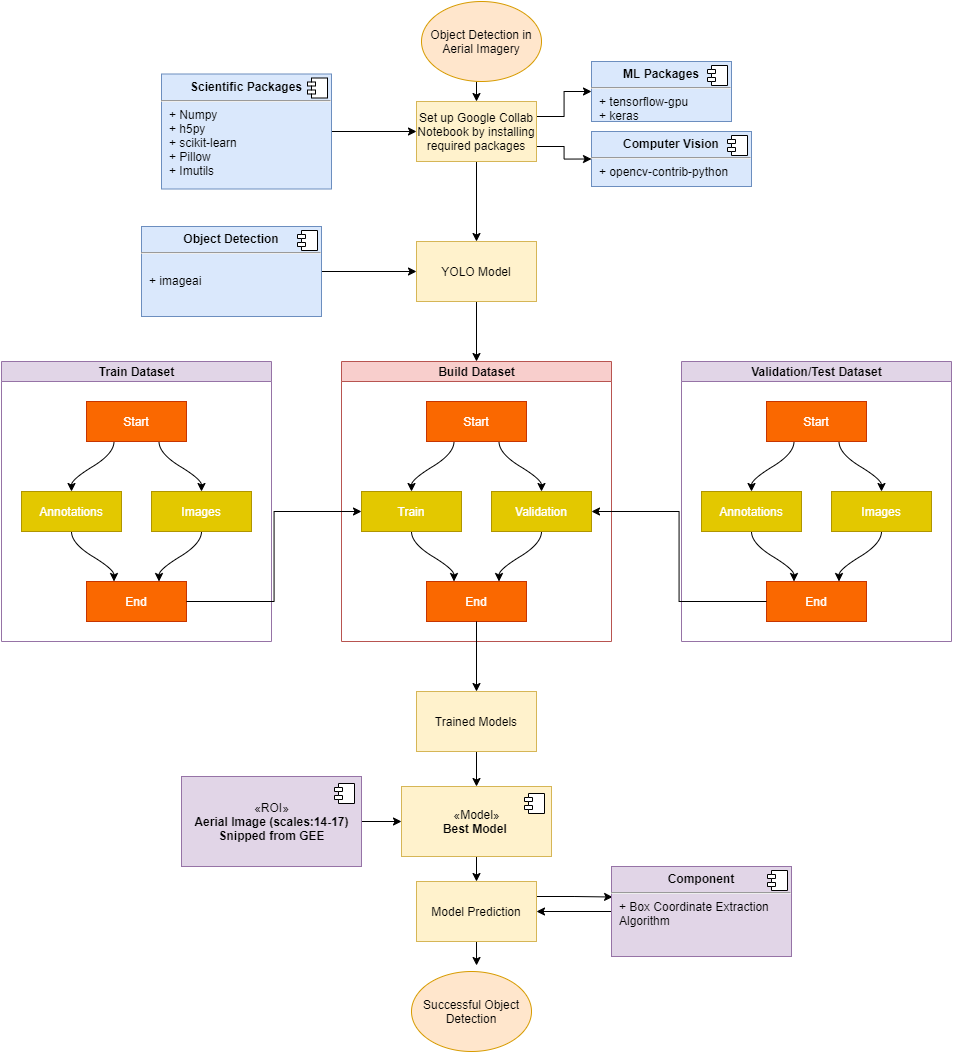

The diagram above was exported from draw.io. Its source (the exported page's mxGraphModel, read from the mxfile embedded in the PNG):
<mxGraphModel dx="2281" dy="1021" grid="1" gridSize="10" guides="1" tooltips="1" connect="1" arrows="1" fold="1" page="1" pageScale="1" pageWidth="850" pageHeight="1100" math="0" shadow="0">
  <root>
    <mxCell id="0" />
    <mxCell id="1" parent="0" />
    <mxCell id="ujiAQ3r_fG8fsd2bswyd-1" style="edgeStyle=orthogonalEdgeStyle;rounded=0;orthogonalLoop=1;jettySize=auto;html=1;exitX=0.5;exitY=1;exitDx=0;exitDy=0;entryX=0.5;entryY=0;entryDx=0;entryDy=0;" parent="1" source="EvZ4TmmuovDezfEB307K-1" target="Zgkm8-tdomv8OcMELixW-14" edge="1">
      <mxGeometry relative="1" as="geometry" />
    </mxCell>
    <mxCell id="EvZ4TmmuovDezfEB307K-1" value="Object Detection in Aerial Imagery" style="ellipse;whiteSpace=wrap;html=1;fillColor=#ffe6cc;strokeColor=#d79b00;" parent="1" vertex="1">
      <mxGeometry x="310" y="10" width="120" height="80" as="geometry" />
    </mxCell>
    <mxCell id="EvZ4TmmuovDezfEB307K-2" value="Successful Object Detection" style="ellipse;whiteSpace=wrap;html=1;fillColor=#ffe6cc;strokeColor=#d79b00;" parent="1" vertex="1">
      <mxGeometry x="300" y="980" width="120" height="80" as="geometry" />
    </mxCell>
    <mxCell id="pCkC8TK3I_QHdhot5jA0-2" style="edgeStyle=orthogonalEdgeStyle;rounded=0;orthogonalLoop=1;jettySize=auto;html=1;exitX=0.5;exitY=1;exitDx=0;exitDy=0;entryX=0.5;entryY=0;entryDx=0;entryDy=0;" parent="1" source="Zgkm8-tdomv8OcMELixW-9" target="Zgkm8-tdomv8OcMELixW-50" edge="1">
      <mxGeometry relative="1" as="geometry" />
    </mxCell>
    <mxCell id="Zgkm8-tdomv8OcMELixW-9" value="YOLO Model" style="rounded=0;whiteSpace=wrap;html=1;fillColor=#fff2cc;strokeColor=#d6b656;" parent="1" vertex="1">
      <mxGeometry x="305" y="250" width="120" height="60" as="geometry" />
    </mxCell>
    <mxCell id="ZrKWIerK65A2PJxX85Ja-2" style="edgeStyle=orthogonalEdgeStyle;rounded=0;orthogonalLoop=1;jettySize=auto;html=1;exitX=1;exitY=0.25;exitDx=0;exitDy=0;entryX=0;entryY=0.5;entryDx=0;entryDy=0;" parent="1" source="Zgkm8-tdomv8OcMELixW-14" target="Zgkm8-tdomv8OcMELixW-27" edge="1">
      <mxGeometry relative="1" as="geometry" />
    </mxCell>
    <mxCell id="ZrKWIerK65A2PJxX85Ja-3" style="edgeStyle=orthogonalEdgeStyle;rounded=0;orthogonalLoop=1;jettySize=auto;html=1;exitX=1;exitY=0.75;exitDx=0;exitDy=0;entryX=0;entryY=0.5;entryDx=0;entryDy=0;" parent="1" source="Zgkm8-tdomv8OcMELixW-14" target="Zgkm8-tdomv8OcMELixW-31" edge="1">
      <mxGeometry relative="1" as="geometry" />
    </mxCell>
    <mxCell id="ZrKWIerK65A2PJxX85Ja-4" style="edgeStyle=orthogonalEdgeStyle;rounded=0;orthogonalLoop=1;jettySize=auto;html=1;exitX=0.5;exitY=1;exitDx=0;exitDy=0;entryX=0.5;entryY=0;entryDx=0;entryDy=0;" parent="1" source="Zgkm8-tdomv8OcMELixW-14" target="Zgkm8-tdomv8OcMELixW-9" edge="1">
      <mxGeometry relative="1" as="geometry" />
    </mxCell>
    <mxCell id="Zgkm8-tdomv8OcMELixW-14" value="Set up Google Collab Notebook by installing required packages" style="rounded=0;whiteSpace=wrap;html=1;fillColor=#fff2cc;strokeColor=#d6b656;" parent="1" vertex="1">
      <mxGeometry x="305" y="110" width="120" height="60" as="geometry" />
    </mxCell>
    <mxCell id="Zgkm8-tdomv8OcMELixW-27" value="&lt;p style=&quot;margin: 0px ; margin-top: 6px ; text-align: center&quot;&gt;&lt;b&gt;ML Packages&lt;/b&gt;&lt;/p&gt;&lt;hr&gt;&lt;p style=&quot;margin: 0px ; margin-left: 8px&quot;&gt;+ tensorflow-gpu&lt;br&gt;+ keras&lt;/p&gt;" style="align=left;overflow=fill;html=1;dropTarget=0;fillColor=#dae8fc;strokeColor=#6c8ebf;" parent="1" vertex="1">
      <mxGeometry x="480" y="70" width="140" height="60" as="geometry" />
    </mxCell>
    <mxCell id="Zgkm8-tdomv8OcMELixW-28" value="" style="shape=component;jettyWidth=8;jettyHeight=4;" parent="Zgkm8-tdomv8OcMELixW-27" vertex="1">
      <mxGeometry x="1" width="20" height="20" relative="1" as="geometry">
        <mxPoint x="-24" y="4" as="offset" />
      </mxGeometry>
    </mxCell>
    <mxCell id="ZrKWIerK65A2PJxX85Ja-1" value="" style="edgeStyle=orthogonalEdgeStyle;rounded=0;orthogonalLoop=1;jettySize=auto;html=1;" parent="1" source="Zgkm8-tdomv8OcMELixW-29" target="Zgkm8-tdomv8OcMELixW-14" edge="1">
      <mxGeometry relative="1" as="geometry" />
    </mxCell>
    <mxCell id="Zgkm8-tdomv8OcMELixW-29" value="&lt;p style=&quot;margin: 0px ; margin-top: 6px ; text-align: center&quot;&gt;&lt;b&gt;Scientific Packages&lt;/b&gt;&lt;/p&gt;&lt;hr&gt;&lt;p style=&quot;margin: 0px ; margin-left: 8px&quot;&gt;+ Numpy&lt;br&gt;+ h5py&lt;/p&gt;&lt;p style=&quot;margin: 0px ; margin-left: 8px&quot;&gt;+ scikit-learn&lt;br&gt;&lt;/p&gt;&lt;p style=&quot;margin: 0px ; margin-left: 8px&quot;&gt;+ Pillow&lt;br&gt;&lt;/p&gt;&lt;p style=&quot;margin: 0px ; margin-left: 8px&quot;&gt;+ Imutils&lt;br&gt;&lt;/p&gt;&lt;p style=&quot;margin: 0px ; margin-left: 8px&quot;&gt;&lt;br&gt;&lt;/p&gt;" style="align=left;overflow=fill;html=1;dropTarget=0;fillColor=#dae8fc;strokeColor=#6c8ebf;" parent="1" vertex="1">
      <mxGeometry x="50" y="82.5" width="170" height="115" as="geometry" />
    </mxCell>
    <mxCell id="Zgkm8-tdomv8OcMELixW-30" value="" style="shape=component;jettyWidth=8;jettyHeight=4;" parent="Zgkm8-tdomv8OcMELixW-29" vertex="1">
      <mxGeometry x="1" width="20" height="20" relative="1" as="geometry">
        <mxPoint x="-24" y="4" as="offset" />
      </mxGeometry>
    </mxCell>
    <mxCell id="Zgkm8-tdomv8OcMELixW-31" value="&lt;p style=&quot;margin: 0px ; margin-top: 6px ; text-align: center&quot;&gt;&lt;b&gt;Computer Vision&lt;/b&gt;&lt;/p&gt;&lt;hr&gt;&lt;p style=&quot;margin: 0px ; margin-left: 8px&quot;&gt;+ opencv-contrib-python&lt;br&gt;&lt;/p&gt;" style="align=left;overflow=fill;html=1;dropTarget=0;fillColor=#dae8fc;strokeColor=#6c8ebf;" parent="1" vertex="1">
      <mxGeometry x="480" y="140" width="160" height="55" as="geometry" />
    </mxCell>
    <mxCell id="Zgkm8-tdomv8OcMELixW-32" value="" style="shape=component;jettyWidth=8;jettyHeight=4;" parent="Zgkm8-tdomv8OcMELixW-31" vertex="1">
      <mxGeometry x="1" width="20" height="20" relative="1" as="geometry">
        <mxPoint x="-24" y="4" as="offset" />
      </mxGeometry>
    </mxCell>
    <mxCell id="Zgkm8-tdomv8OcMELixW-36" value="" style="edgeStyle=orthogonalEdgeStyle;rounded=0;orthogonalLoop=1;jettySize=auto;html=1;" parent="1" source="Zgkm8-tdomv8OcMELixW-34" target="Zgkm8-tdomv8OcMELixW-9" edge="1">
      <mxGeometry relative="1" as="geometry" />
    </mxCell>
    <mxCell id="Zgkm8-tdomv8OcMELixW-34" value="&lt;p style=&quot;margin: 0px ; margin-top: 6px ; text-align: center&quot;&gt;&lt;b&gt;Object Detection&lt;/b&gt;&lt;/p&gt;&lt;hr&gt;&lt;p style=&quot;margin: 0px ; margin-left: 8px&quot;&gt;&lt;br&gt;&lt;/p&gt;&lt;p style=&quot;margin: 0px ; margin-left: 8px&quot;&gt;+ imageai&lt;/p&gt;" style="align=left;overflow=fill;html=1;dropTarget=0;fillColor=#dae8fc;strokeColor=#6c8ebf;" parent="1" vertex="1">
      <mxGeometry x="30" y="235" width="180" height="90" as="geometry" />
    </mxCell>
    <mxCell id="Zgkm8-tdomv8OcMELixW-35" value="" style="shape=component;jettyWidth=8;jettyHeight=4;" parent="Zgkm8-tdomv8OcMELixW-34" vertex="1">
      <mxGeometry x="1" width="20" height="20" relative="1" as="geometry">
        <mxPoint x="-24" y="4" as="offset" />
      </mxGeometry>
    </mxCell>
    <mxCell id="Zgkm8-tdomv8OcMELixW-50" value="Build Dataset" style="swimlane;html=1;startSize=20;horizontal=1;childLayout=flowLayout;flowOrientation=north;resizable=0;interRankCellSpacing=50;containerType=tree;fillColor=#f8cecc;strokeColor=#b85450;" parent="1" vertex="1">
      <mxGeometry x="230" y="370" width="270" height="280" as="geometry" />
    </mxCell>
    <mxCell id="Zgkm8-tdomv8OcMELixW-51" value="Start" style="whiteSpace=wrap;html=1;fillColor=#fa6800;strokeColor=#C73500;fontColor=#ffffff;" parent="Zgkm8-tdomv8OcMELixW-50" vertex="1">
      <mxGeometry x="85" y="40" width="100" height="40" as="geometry" />
    </mxCell>
    <mxCell id="Zgkm8-tdomv8OcMELixW-52" value="Train" style="whiteSpace=wrap;html=1;fillColor=#e3c800;strokeColor=#B09500;fontColor=#ffffff;" parent="Zgkm8-tdomv8OcMELixW-50" vertex="1">
      <mxGeometry x="20" y="130" width="100" height="40" as="geometry" />
    </mxCell>
    <mxCell id="Zgkm8-tdomv8OcMELixW-53" value="" style="html=1;curved=1;noEdgeStyle=1;orthogonal=1;" parent="Zgkm8-tdomv8OcMELixW-50" source="Zgkm8-tdomv8OcMELixW-51" target="Zgkm8-tdomv8OcMELixW-52" edge="1">
      <mxGeometry relative="1" as="geometry">
        <Array as="points">
          <mxPoint x="112.5" y="92" />
          <mxPoint x="70" y="118" />
        </Array>
      </mxGeometry>
    </mxCell>
    <mxCell id="Zgkm8-tdomv8OcMELixW-54" value="Validation" style="whiteSpace=wrap;html=1;fillColor=#e3c800;strokeColor=#B09500;fontColor=#ffffff;" parent="Zgkm8-tdomv8OcMELixW-50" vertex="1">
      <mxGeometry x="150" y="130" width="100" height="40" as="geometry" />
    </mxCell>
    <mxCell id="Zgkm8-tdomv8OcMELixW-55" value="" style="html=1;curved=1;noEdgeStyle=1;orthogonal=1;" parent="Zgkm8-tdomv8OcMELixW-50" source="Zgkm8-tdomv8OcMELixW-51" target="Zgkm8-tdomv8OcMELixW-54" edge="1">
      <mxGeometry relative="1" as="geometry">
        <Array as="points">
          <mxPoint x="157.5" y="92" />
          <mxPoint x="200" y="118" />
        </Array>
      </mxGeometry>
    </mxCell>
    <mxCell id="Zgkm8-tdomv8OcMELixW-56" value="End" style="whiteSpace=wrap;html=1;fillColor=#fa6800;strokeColor=#C73500;fontColor=#ffffff;" parent="Zgkm8-tdomv8OcMELixW-50" vertex="1">
      <mxGeometry x="85" y="220" width="100" height="40" as="geometry" />
    </mxCell>
    <mxCell id="Zgkm8-tdomv8OcMELixW-57" value="" style="html=1;curved=1;noEdgeStyle=1;orthogonal=1;" parent="Zgkm8-tdomv8OcMELixW-50" source="Zgkm8-tdomv8OcMELixW-52" target="Zgkm8-tdomv8OcMELixW-56" edge="1">
      <mxGeometry relative="1" as="geometry">
        <Array as="points">
          <mxPoint x="70" y="182" />
          <mxPoint x="112.5" y="208" />
        </Array>
      </mxGeometry>
    </mxCell>
    <mxCell id="Zgkm8-tdomv8OcMELixW-58" value="" style="html=1;curved=1;noEdgeStyle=1;orthogonal=1;" parent="Zgkm8-tdomv8OcMELixW-50" source="Zgkm8-tdomv8OcMELixW-54" target="Zgkm8-tdomv8OcMELixW-56" edge="1">
      <mxGeometry relative="1" as="geometry">
        <Array as="points">
          <mxPoint x="200" y="182" />
          <mxPoint x="157.5" y="208" />
        </Array>
      </mxGeometry>
    </mxCell>
    <mxCell id="Zgkm8-tdomv8OcMELixW-59" value="Train Dataset" style="swimlane;html=1;startSize=20;horizontal=1;childLayout=flowLayout;flowOrientation=north;resizable=0;interRankCellSpacing=50;containerType=tree;fillColor=#e1d5e7;strokeColor=#9673a6;" parent="1" vertex="1">
      <mxGeometry x="-110" y="370" width="270" height="280" as="geometry" />
    </mxCell>
    <mxCell id="Zgkm8-tdomv8OcMELixW-60" value="Start" style="whiteSpace=wrap;html=1;fillColor=#fa6800;strokeColor=#C73500;fontColor=#ffffff;" parent="Zgkm8-tdomv8OcMELixW-59" vertex="1">
      <mxGeometry x="85" y="40" width="100" height="40" as="geometry" />
    </mxCell>
    <mxCell id="Zgkm8-tdomv8OcMELixW-61" value="Annotations" style="whiteSpace=wrap;html=1;fillColor=#e3c800;strokeColor=#B09500;fontColor=#ffffff;" parent="Zgkm8-tdomv8OcMELixW-59" vertex="1">
      <mxGeometry x="20" y="130" width="100" height="40" as="geometry" />
    </mxCell>
    <mxCell id="Zgkm8-tdomv8OcMELixW-62" value="" style="html=1;curved=1;noEdgeStyle=1;orthogonal=1;" parent="Zgkm8-tdomv8OcMELixW-59" source="Zgkm8-tdomv8OcMELixW-60" target="Zgkm8-tdomv8OcMELixW-61" edge="1">
      <mxGeometry relative="1" as="geometry">
        <Array as="points">
          <mxPoint x="112.5" y="92" />
          <mxPoint x="70" y="118" />
        </Array>
      </mxGeometry>
    </mxCell>
    <mxCell id="Zgkm8-tdomv8OcMELixW-63" value="Images" style="whiteSpace=wrap;html=1;fillColor=#e3c800;strokeColor=#B09500;fontColor=#ffffff;" parent="Zgkm8-tdomv8OcMELixW-59" vertex="1">
      <mxGeometry x="150" y="130" width="100" height="40" as="geometry" />
    </mxCell>
    <mxCell id="Zgkm8-tdomv8OcMELixW-64" value="" style="html=1;curved=1;noEdgeStyle=1;orthogonal=1;" parent="Zgkm8-tdomv8OcMELixW-59" source="Zgkm8-tdomv8OcMELixW-60" target="Zgkm8-tdomv8OcMELixW-63" edge="1">
      <mxGeometry relative="1" as="geometry">
        <Array as="points">
          <mxPoint x="157.5" y="92" />
          <mxPoint x="200" y="118" />
        </Array>
      </mxGeometry>
    </mxCell>
    <mxCell id="Zgkm8-tdomv8OcMELixW-65" value="End" style="whiteSpace=wrap;html=1;fillColor=#fa6800;strokeColor=#C73500;fontColor=#ffffff;" parent="Zgkm8-tdomv8OcMELixW-59" vertex="1">
      <mxGeometry x="85" y="220" width="100" height="40" as="geometry" />
    </mxCell>
    <mxCell id="Zgkm8-tdomv8OcMELixW-66" value="" style="html=1;curved=1;noEdgeStyle=1;orthogonal=1;" parent="Zgkm8-tdomv8OcMELixW-59" source="Zgkm8-tdomv8OcMELixW-61" target="Zgkm8-tdomv8OcMELixW-65" edge="1">
      <mxGeometry relative="1" as="geometry">
        <Array as="points">
          <mxPoint x="70" y="182" />
          <mxPoint x="112.5" y="208" />
        </Array>
      </mxGeometry>
    </mxCell>
    <mxCell id="Zgkm8-tdomv8OcMELixW-67" value="" style="html=1;curved=1;noEdgeStyle=1;orthogonal=1;" parent="Zgkm8-tdomv8OcMELixW-59" source="Zgkm8-tdomv8OcMELixW-63" target="Zgkm8-tdomv8OcMELixW-65" edge="1">
      <mxGeometry relative="1" as="geometry">
        <Array as="points">
          <mxPoint x="200" y="182" />
          <mxPoint x="157.5" y="208" />
        </Array>
      </mxGeometry>
    </mxCell>
    <mxCell id="Zgkm8-tdomv8OcMELixW-68" value="Validation/Test Dataset" style="swimlane;html=1;startSize=20;horizontal=1;childLayout=flowLayout;flowOrientation=north;resizable=0;interRankCellSpacing=50;containerType=tree;fillColor=#e1d5e7;strokeColor=#9673a6;" parent="1" vertex="1">
      <mxGeometry x="570" y="370" width="270" height="280" as="geometry" />
    </mxCell>
    <mxCell id="Zgkm8-tdomv8OcMELixW-69" value="Start" style="whiteSpace=wrap;html=1;fillColor=#fa6800;strokeColor=#C73500;fontColor=#ffffff;" parent="Zgkm8-tdomv8OcMELixW-68" vertex="1">
      <mxGeometry x="85" y="40" width="100" height="40" as="geometry" />
    </mxCell>
    <mxCell id="Zgkm8-tdomv8OcMELixW-70" value="Annotations" style="whiteSpace=wrap;html=1;fillColor=#e3c800;strokeColor=#B09500;fontColor=#ffffff;" parent="Zgkm8-tdomv8OcMELixW-68" vertex="1">
      <mxGeometry x="20" y="130" width="100" height="40" as="geometry" />
    </mxCell>
    <mxCell id="Zgkm8-tdomv8OcMELixW-71" value="" style="html=1;curved=1;noEdgeStyle=1;orthogonal=1;" parent="Zgkm8-tdomv8OcMELixW-68" source="Zgkm8-tdomv8OcMELixW-69" target="Zgkm8-tdomv8OcMELixW-70" edge="1">
      <mxGeometry relative="1" as="geometry">
        <Array as="points">
          <mxPoint x="112.5" y="92" />
          <mxPoint x="70" y="118" />
        </Array>
      </mxGeometry>
    </mxCell>
    <mxCell id="Zgkm8-tdomv8OcMELixW-72" value="Images" style="whiteSpace=wrap;html=1;fillColor=#e3c800;strokeColor=#B09500;fontColor=#ffffff;" parent="Zgkm8-tdomv8OcMELixW-68" vertex="1">
      <mxGeometry x="150" y="130" width="100" height="40" as="geometry" />
    </mxCell>
    <mxCell id="Zgkm8-tdomv8OcMELixW-73" value="" style="html=1;curved=1;noEdgeStyle=1;orthogonal=1;" parent="Zgkm8-tdomv8OcMELixW-68" source="Zgkm8-tdomv8OcMELixW-69" target="Zgkm8-tdomv8OcMELixW-72" edge="1">
      <mxGeometry relative="1" as="geometry">
        <Array as="points">
          <mxPoint x="157.5" y="92" />
          <mxPoint x="200" y="118" />
        </Array>
      </mxGeometry>
    </mxCell>
    <mxCell id="Zgkm8-tdomv8OcMELixW-74" value="End" style="whiteSpace=wrap;html=1;fillColor=#fa6800;strokeColor=#C73500;fontColor=#ffffff;" parent="Zgkm8-tdomv8OcMELixW-68" vertex="1">
      <mxGeometry x="85" y="220" width="100" height="40" as="geometry" />
    </mxCell>
    <mxCell id="Zgkm8-tdomv8OcMELixW-75" value="" style="html=1;curved=1;noEdgeStyle=1;orthogonal=1;" parent="Zgkm8-tdomv8OcMELixW-68" source="Zgkm8-tdomv8OcMELixW-70" target="Zgkm8-tdomv8OcMELixW-74" edge="1">
      <mxGeometry relative="1" as="geometry">
        <Array as="points">
          <mxPoint x="70" y="182" />
          <mxPoint x="112.5" y="208" />
        </Array>
      </mxGeometry>
    </mxCell>
    <mxCell id="Zgkm8-tdomv8OcMELixW-76" value="" style="html=1;curved=1;noEdgeStyle=1;orthogonal=1;" parent="Zgkm8-tdomv8OcMELixW-68" source="Zgkm8-tdomv8OcMELixW-72" target="Zgkm8-tdomv8OcMELixW-74" edge="1">
      <mxGeometry relative="1" as="geometry">
        <Array as="points">
          <mxPoint x="200" y="182" />
          <mxPoint x="157.5" y="208" />
        </Array>
      </mxGeometry>
    </mxCell>
    <mxCell id="Zgkm8-tdomv8OcMELixW-77" style="edgeStyle=orthogonalEdgeStyle;rounded=0;orthogonalLoop=1;jettySize=auto;html=1;exitX=1;exitY=0.5;exitDx=0;exitDy=0;entryX=0;entryY=0.5;entryDx=0;entryDy=0;" parent="1" source="Zgkm8-tdomv8OcMELixW-65" target="Zgkm8-tdomv8OcMELixW-52" edge="1">
      <mxGeometry relative="1" as="geometry" />
    </mxCell>
    <mxCell id="Zgkm8-tdomv8OcMELixW-78" style="edgeStyle=orthogonalEdgeStyle;rounded=0;orthogonalLoop=1;jettySize=auto;html=1;exitX=0;exitY=0.5;exitDx=0;exitDy=0;entryX=1;entryY=0.5;entryDx=0;entryDy=0;" parent="1" source="Zgkm8-tdomv8OcMELixW-74" target="Zgkm8-tdomv8OcMELixW-54" edge="1">
      <mxGeometry relative="1" as="geometry" />
    </mxCell>
    <mxCell id="BdG5J3p77JBUsGt2Pxk4-5" value="" style="edgeStyle=orthogonalEdgeStyle;rounded=0;orthogonalLoop=1;jettySize=auto;html=1;" parent="1" source="Zgkm8-tdomv8OcMELixW-79" target="Zgkm8-tdomv8OcMELixW-81" edge="1">
      <mxGeometry relative="1" as="geometry" />
    </mxCell>
    <mxCell id="Zgkm8-tdomv8OcMELixW-79" value="Trained Models" style="rounded=0;whiteSpace=wrap;html=1;fillColor=#fff2cc;strokeColor=#d6b656;" parent="1" vertex="1">
      <mxGeometry x="305" y="700" width="120" height="60" as="geometry" />
    </mxCell>
    <mxCell id="Zgkm8-tdomv8OcMELixW-87" style="edgeStyle=orthogonalEdgeStyle;rounded=0;orthogonalLoop=1;jettySize=auto;html=1;exitX=0.5;exitY=1;exitDx=0;exitDy=0;entryX=0.542;entryY=-0.075;entryDx=0;entryDy=0;entryPerimeter=0;" parent="1" source="Zgkm8-tdomv8OcMELixW-80" target="EvZ4TmmuovDezfEB307K-2" edge="1">
      <mxGeometry relative="1" as="geometry" />
    </mxCell>
    <mxCell id="Zgkm8-tdomv8OcMELixW-90" style="edgeStyle=orthogonalEdgeStyle;rounded=0;orthogonalLoop=1;jettySize=auto;html=1;exitX=1;exitY=0.25;exitDx=0;exitDy=0;entryX=0.006;entryY=0.339;entryDx=0;entryDy=0;entryPerimeter=0;" parent="1" source="Zgkm8-tdomv8OcMELixW-80" target="Zgkm8-tdomv8OcMELixW-85" edge="1">
      <mxGeometry relative="1" as="geometry" />
    </mxCell>
    <mxCell id="Zgkm8-tdomv8OcMELixW-80" value="Model Prediction" style="rounded=0;whiteSpace=wrap;html=1;fillColor=#fff2cc;strokeColor=#d6b656;" parent="1" vertex="1">
      <mxGeometry x="305" y="890" width="120" height="60" as="geometry" />
    </mxCell>
    <mxCell id="BdG5J3p77JBUsGt2Pxk4-7" value="" style="edgeStyle=orthogonalEdgeStyle;rounded=0;orthogonalLoop=1;jettySize=auto;html=1;" parent="1" source="Zgkm8-tdomv8OcMELixW-81" target="Zgkm8-tdomv8OcMELixW-80" edge="1">
      <mxGeometry relative="1" as="geometry" />
    </mxCell>
    <mxCell id="Zgkm8-tdomv8OcMELixW-81" value="«Model»&lt;br&gt;&lt;b&gt;Best Model&amp;nbsp;&lt;/b&gt;" style="html=1;dropTarget=0;fillColor=#fff2cc;strokeColor=#d6b656;" parent="1" vertex="1">
      <mxGeometry x="290" y="795" width="150" height="70" as="geometry" />
    </mxCell>
    <mxCell id="Zgkm8-tdomv8OcMELixW-82" value="" style="shape=module;jettyWidth=8;jettyHeight=4;" parent="Zgkm8-tdomv8OcMELixW-81" vertex="1">
      <mxGeometry x="1" width="20" height="20" relative="1" as="geometry">
        <mxPoint x="-27" y="7" as="offset" />
      </mxGeometry>
    </mxCell>
    <mxCell id="BdG5J3p77JBUsGt2Pxk4-1" value="" style="edgeStyle=orthogonalEdgeStyle;rounded=0;orthogonalLoop=1;jettySize=auto;html=1;" parent="1" source="Zgkm8-tdomv8OcMELixW-85" target="Zgkm8-tdomv8OcMELixW-80" edge="1">
      <mxGeometry relative="1" as="geometry" />
    </mxCell>
    <mxCell id="Zgkm8-tdomv8OcMELixW-85" value="&lt;p style=&quot;margin: 0px ; margin-top: 6px ; text-align: center&quot;&gt;&lt;b&gt;Component&lt;/b&gt;&lt;/p&gt;&lt;hr&gt;&lt;p style=&quot;margin: 0px ; margin-left: 8px&quot;&gt;+ Box Coordinate Extraction&lt;/p&gt;&lt;p style=&quot;margin: 0px ; margin-left: 8px&quot;&gt;Algorithm&amp;nbsp;&lt;br&gt;&lt;/p&gt;" style="align=left;overflow=fill;html=1;dropTarget=0;fillColor=#e1d5e7;strokeColor=#9673a6;" parent="1" vertex="1">
      <mxGeometry x="500" y="875" width="180" height="90" as="geometry" />
    </mxCell>
    <mxCell id="Zgkm8-tdomv8OcMELixW-86" value="" style="shape=component;jettyWidth=8;jettyHeight=4;" parent="Zgkm8-tdomv8OcMELixW-85" vertex="1">
      <mxGeometry x="1" width="20" height="20" relative="1" as="geometry">
        <mxPoint x="-24" y="4" as="offset" />
      </mxGeometry>
    </mxCell>
    <mxCell id="BdG5J3p77JBUsGt2Pxk4-6" value="" style="edgeStyle=orthogonalEdgeStyle;rounded=0;orthogonalLoop=1;jettySize=auto;html=1;" parent="1" source="BdG5J3p77JBUsGt2Pxk4-2" target="Zgkm8-tdomv8OcMELixW-81" edge="1">
      <mxGeometry relative="1" as="geometry" />
    </mxCell>
    <mxCell id="BdG5J3p77JBUsGt2Pxk4-2" value="«ROI»&lt;br&gt;&lt;b&gt;Aerial Image (scales:14-17)&lt;br&gt;Snipped from GEE&lt;br&gt;&lt;/b&gt;" style="html=1;dropTarget=0;fillColor=#e1d5e7;strokeColor=#9673a6;" parent="1" vertex="1">
      <mxGeometry x="70" y="785" width="180" height="90" as="geometry" />
    </mxCell>
    <mxCell id="BdG5J3p77JBUsGt2Pxk4-3" value="" style="shape=module;jettyWidth=8;jettyHeight=4;" parent="BdG5J3p77JBUsGt2Pxk4-2" vertex="1">
      <mxGeometry x="1" width="20" height="20" relative="1" as="geometry">
        <mxPoint x="-27" y="7" as="offset" />
      </mxGeometry>
    </mxCell>
    <mxCell id="BdG5J3p77JBUsGt2Pxk4-4" style="edgeStyle=orthogonalEdgeStyle;rounded=0;orthogonalLoop=1;jettySize=auto;html=1;exitX=0.5;exitY=1;exitDx=0;exitDy=0;" parent="1" source="Zgkm8-tdomv8OcMELixW-79" target="Zgkm8-tdomv8OcMELixW-79" edge="1">
      <mxGeometry relative="1" as="geometry" />
    </mxCell>
    <mxCell id="BdG5J3p77JBUsGt2Pxk4-8" style="edgeStyle=orthogonalEdgeStyle;rounded=0;orthogonalLoop=1;jettySize=auto;html=1;entryX=0.5;entryY=0;entryDx=0;entryDy=0;" parent="1" source="Zgkm8-tdomv8OcMELixW-56" target="Zgkm8-tdomv8OcMELixW-79" edge="1">
      <mxGeometry relative="1" as="geometry" />
    </mxCell>
  </root>
</mxGraphModel>